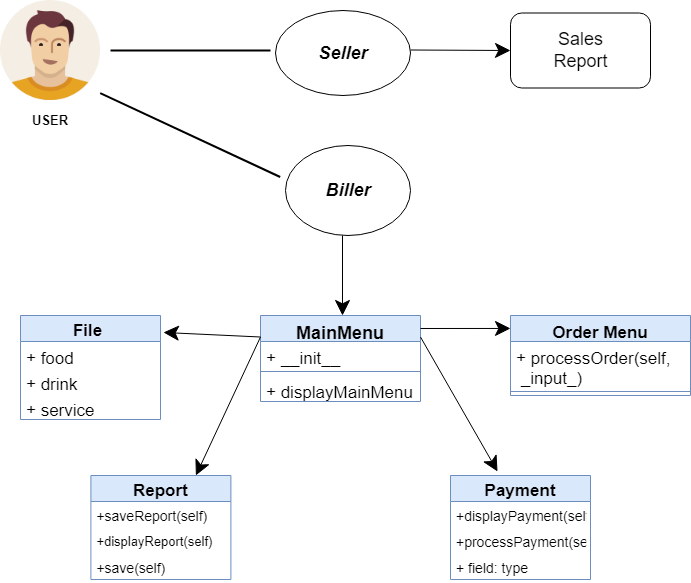

The diagram above was exported from draw.io. Its source (the exported page's mxGraphModel, read from the mxfile embedded in the PNG):
<mxGraphModel dx="869" dy="393" grid="1" gridSize="10" guides="1" tooltips="1" connect="1" arrows="1" fold="1" page="1" pageScale="1" pageWidth="850" pageHeight="1100" background="none" math="0" shadow="0">
  <root>
    <mxCell id="0" />
    <mxCell id="1" parent="0" />
    <mxCell id="aRqJsQ0WYy4CMYuSw8px-7" value="" style="shape=image;html=1;verticalAlign=top;verticalLabelPosition=bottom;labelBackgroundColor=#ffffff;imageAspect=0;aspect=fixed;image=https://cdn1.iconfinder.com/data/icons/user-pictures/100/male3-128.png" vertex="1" parent="1">
      <mxGeometry x="90" y="135" width="100" height="100" as="geometry" />
    </mxCell>
    <mxCell id="aRqJsQ0WYy4CMYuSw8px-12" value="" style="line;strokeWidth=2;html=1;" vertex="1" parent="1">
      <mxGeometry x="200" y="180" width="160" height="10" as="geometry" />
    </mxCell>
    <mxCell id="aRqJsQ0WYy4CMYuSw8px-13" value="&lt;b&gt;&lt;font style=&quot;font-size: 13px;&quot;&gt;USER&lt;/font&gt;&lt;/b&gt;" style="text;html=1;strokeColor=none;fillColor=none;align=center;verticalAlign=middle;whiteSpace=wrap;rounded=0;" vertex="1" parent="1">
      <mxGeometry x="110" y="240" width="60" height="30" as="geometry" />
    </mxCell>
    <mxCell id="aRqJsQ0WYy4CMYuSw8px-15" value="" style="ellipse;whiteSpace=wrap;html=1;fontSize=13;" vertex="1" parent="1">
      <mxGeometry x="365" y="145" width="135" height="85" as="geometry" />
    </mxCell>
    <mxCell id="aRqJsQ0WYy4CMYuSw8px-16" value="&lt;font style=&quot;font-size: 18px;&quot;&gt;&lt;b&gt;&lt;i&gt;Seller&lt;/i&gt;&lt;/b&gt;&lt;/font&gt;" style="text;html=1;strokeColor=none;fillColor=none;align=center;verticalAlign=middle;whiteSpace=wrap;rounded=0;fontSize=13;" vertex="1" parent="1">
      <mxGeometry x="402.5" y="172.5" width="60" height="30" as="geometry" />
    </mxCell>
    <mxCell id="aRqJsQ0WYy4CMYuSw8px-17" value="" style="ellipse;whiteSpace=wrap;html=1;fontSize=18;" vertex="1" parent="1">
      <mxGeometry x="375" y="280" width="125" height="90" as="geometry" />
    </mxCell>
    <mxCell id="aRqJsQ0WYy4CMYuSw8px-19" value="" style="line;strokeWidth=2;html=1;fontSize=18;rotation=25;" vertex="1" parent="1">
      <mxGeometry x="180.4" y="264.52" width="198.59" height="10" as="geometry" />
    </mxCell>
    <mxCell id="aRqJsQ0WYy4CMYuSw8px-20" value="&lt;b&gt;&lt;i&gt;Biller&lt;/i&gt;&lt;/b&gt;" style="text;html=1;strokeColor=none;fillColor=none;align=center;verticalAlign=middle;whiteSpace=wrap;rounded=0;fontSize=18;" vertex="1" parent="1">
      <mxGeometry x="407.5" y="310" width="60" height="30" as="geometry" />
    </mxCell>
    <mxCell id="aRqJsQ0WYy4CMYuSw8px-21" value="" style="endArrow=classic;html=1;rounded=0;fontSize=18;endFill=1;strokeColor=#000000;endSize=13;startSize=31;entryX=0;entryY=0.5;entryDx=0;entryDy=0;" edge="1" parent="1" target="aRqJsQ0WYy4CMYuSw8px-22">
      <mxGeometry width="50" height="50" relative="1" as="geometry">
        <mxPoint x="500" y="184.5" as="sourcePoint" />
        <mxPoint x="590" y="184.5" as="targetPoint" />
      </mxGeometry>
    </mxCell>
    <mxCell id="aRqJsQ0WYy4CMYuSw8px-22" value="" style="rounded=1;whiteSpace=wrap;html=1;fontFamily=Helvetica;fontSize=18;fontColor=default;" vertex="1" parent="1">
      <mxGeometry x="600" y="147.5" width="140" height="75" as="geometry" />
    </mxCell>
    <mxCell id="aRqJsQ0WYy4CMYuSw8px-23" value="Sales Report" style="text;html=1;strokeColor=none;fillColor=none;align=center;verticalAlign=middle;whiteSpace=wrap;rounded=0;fontFamily=Helvetica;fontSize=18;fontColor=default;" vertex="1" parent="1">
      <mxGeometry x="617.5" y="170" width="105" height="30" as="geometry" />
    </mxCell>
    <mxCell id="aRqJsQ0WYy4CMYuSw8px-24" value="" style="endArrow=classic;html=1;rounded=0;labelBackgroundColor=default;strokeColor=#000000;fontFamily=Helvetica;fontSize=18;fontColor=default;startSize=31;endSize=13;shape=connector;entryX=0.45;entryY=0;entryDx=0;entryDy=0;entryPerimeter=0;exitX=0.456;exitY=1;exitDx=0;exitDy=0;exitPerimeter=0;" edge="1" parent="1" source="aRqJsQ0WYy4CMYuSw8px-17">
      <mxGeometry width="50" height="50" relative="1" as="geometry">
        <mxPoint x="430" y="390" as="sourcePoint" />
        <mxPoint x="432" y="450" as="targetPoint" />
        <Array as="points">
          <mxPoint x="432" y="450" />
        </Array>
      </mxGeometry>
    </mxCell>
    <mxCell id="aRqJsQ0WYy4CMYuSw8px-44" value="MainMenu" style="swimlane;fontStyle=1;align=center;verticalAlign=top;childLayout=stackLayout;horizontal=1;startSize=26;horizontalStack=0;resizeParent=1;resizeParentMax=0;resizeLast=0;collapsible=1;marginBottom=0;fontFamily=Helvetica;fontSize=18;fillColor=#dae8fc;strokeColor=#6c8ebf;" vertex="1" parent="1">
      <mxGeometry x="350" y="450" width="160" height="86" as="geometry" />
    </mxCell>
    <mxCell id="aRqJsQ0WYy4CMYuSw8px-49" value="+ __init__" style="text;strokeColor=none;fillColor=none;align=left;verticalAlign=top;spacingLeft=4;spacingRight=4;overflow=hidden;rotatable=0;points=[[0,0.5],[1,0.5]];portConstraint=eastwest;fontFamily=Helvetica;fontSize=17;fontColor=default;" vertex="1" parent="aRqJsQ0WYy4CMYuSw8px-44">
      <mxGeometry y="26" width="160" height="26" as="geometry" />
    </mxCell>
    <mxCell id="aRqJsQ0WYy4CMYuSw8px-46" value="" style="line;strokeWidth=1;fillColor=none;align=left;verticalAlign=middle;spacingTop=-1;spacingLeft=3;spacingRight=3;rotatable=0;labelPosition=right;points=[];portConstraint=eastwest;strokeColor=inherit;fontFamily=Helvetica;fontSize=18;fontColor=default;" vertex="1" parent="aRqJsQ0WYy4CMYuSw8px-44">
      <mxGeometry y="52" width="160" height="8" as="geometry" />
    </mxCell>
    <mxCell id="aRqJsQ0WYy4CMYuSw8px-47" value="+ displayMainMenu" style="text;strokeColor=none;fillColor=none;align=left;verticalAlign=top;spacingLeft=4;spacingRight=4;overflow=hidden;rotatable=0;points=[[0,0.5],[1,0.5]];portConstraint=eastwest;fontFamily=Helvetica;fontSize=17;fontColor=default;" vertex="1" parent="aRqJsQ0WYy4CMYuSw8px-44">
      <mxGeometry y="60" width="160" height="26" as="geometry" />
    </mxCell>
    <mxCell id="aRqJsQ0WYy4CMYuSw8px-52" value="File " style="swimlane;fontStyle=1;childLayout=stackLayout;horizontal=1;startSize=26;horizontalStack=0;resizeParent=1;resizeParentMax=0;resizeLast=0;collapsible=1;marginBottom=0;fontFamily=Helvetica;fontSize=17;fillColor=#dae8fc;strokeColor=#6c8ebf;" vertex="1" parent="1">
      <mxGeometry x="110" y="450" width="140" height="104" as="geometry" />
    </mxCell>
    <mxCell id="aRqJsQ0WYy4CMYuSw8px-53" value="+ food    " style="text;strokeColor=none;fillColor=none;align=left;verticalAlign=top;spacingLeft=4;spacingRight=4;overflow=hidden;rotatable=0;points=[[0,0.5],[1,0.5]];portConstraint=eastwest;fontFamily=Helvetica;fontSize=17;fontColor=default;" vertex="1" parent="aRqJsQ0WYy4CMYuSw8px-52">
      <mxGeometry y="26" width="140" height="26" as="geometry" />
    </mxCell>
    <mxCell id="aRqJsQ0WYy4CMYuSw8px-54" value="+ drink" style="text;strokeColor=none;fillColor=none;align=left;verticalAlign=top;spacingLeft=4;spacingRight=4;overflow=hidden;rotatable=0;points=[[0,0.5],[1,0.5]];portConstraint=eastwest;fontFamily=Helvetica;fontSize=17;fontColor=default;" vertex="1" parent="aRqJsQ0WYy4CMYuSw8px-52">
      <mxGeometry y="52" width="140" height="26" as="geometry" />
    </mxCell>
    <mxCell id="aRqJsQ0WYy4CMYuSw8px-55" value="+ service" style="text;strokeColor=none;fillColor=none;align=left;verticalAlign=top;spacingLeft=4;spacingRight=4;overflow=hidden;rotatable=0;points=[[0,0.5],[1,0.5]];portConstraint=eastwest;fontFamily=Helvetica;fontSize=17;fontColor=default;" vertex="1" parent="aRqJsQ0WYy4CMYuSw8px-52">
      <mxGeometry y="78" width="140" height="26" as="geometry" />
    </mxCell>
    <mxCell id="aRqJsQ0WYy4CMYuSw8px-56" value="" style="endArrow=classic;html=1;rounded=0;labelBackgroundColor=default;strokeColor=#000000;fontFamily=Helvetica;fontSize=17;fontColor=default;startSize=31;endSize=13;shape=connector;exitX=0;exitY=0.25;exitDx=0;exitDy=0;entryX=1.021;entryY=0.163;entryDx=0;entryDy=0;entryPerimeter=0;" edge="1" parent="1" source="aRqJsQ0WYy4CMYuSw8px-44" target="aRqJsQ0WYy4CMYuSw8px-52">
      <mxGeometry width="50" height="50" relative="1" as="geometry">
        <mxPoint x="270" y="517" as="sourcePoint" />
        <mxPoint x="265" y="452" as="targetPoint" />
        <Array as="points" />
      </mxGeometry>
    </mxCell>
    <mxCell id="aRqJsQ0WYy4CMYuSw8px-65" value="Order Menu" style="swimlane;fontStyle=1;align=center;verticalAlign=top;childLayout=stackLayout;horizontal=1;startSize=26;horizontalStack=0;resizeParent=1;resizeParentMax=0;resizeLast=0;collapsible=1;marginBottom=0;fontFamily=Helvetica;fontSize=17;fillColor=#dae8fc;strokeColor=#6c8ebf;" vertex="1" parent="1">
      <mxGeometry x="600" y="450" width="180" height="80" as="geometry" />
    </mxCell>
    <mxCell id="aRqJsQ0WYy4CMYuSw8px-68" value="+ processOrder(self,&#10; _input_)" style="text;strokeColor=none;fillColor=none;align=left;verticalAlign=top;spacingLeft=4;spacingRight=4;overflow=hidden;rotatable=0;points=[[0,0.5],[1,0.5]];portConstraint=eastwest;fontFamily=Helvetica;fontSize=17;fontColor=#000000;" vertex="1" parent="aRqJsQ0WYy4CMYuSw8px-65">
      <mxGeometry y="26" width="180" height="46" as="geometry" />
    </mxCell>
    <mxCell id="aRqJsQ0WYy4CMYuSw8px-67" value="" style="line;strokeWidth=1;fillColor=none;align=left;verticalAlign=middle;spacingTop=-1;spacingLeft=3;spacingRight=3;rotatable=0;labelPosition=right;points=[];portConstraint=eastwest;strokeColor=inherit;fontFamily=Helvetica;fontSize=17;fontColor=default;" vertex="1" parent="aRqJsQ0WYy4CMYuSw8px-65">
      <mxGeometry y="72" width="180" height="8" as="geometry" />
    </mxCell>
    <mxCell id="aRqJsQ0WYy4CMYuSw8px-69" value="" style="endArrow=classic;html=1;rounded=0;labelBackgroundColor=default;strokeColor=#000000;fontFamily=Helvetica;fontSize=17;fontColor=#000000;startSize=31;endSize=13;shape=connector;exitX=1;exitY=0.151;exitDx=0;exitDy=0;exitPerimeter=0;entryX=0;entryY=0.162;entryDx=0;entryDy=0;entryPerimeter=0;" edge="1" parent="1" source="aRqJsQ0WYy4CMYuSw8px-44" target="aRqJsQ0WYy4CMYuSw8px-65">
      <mxGeometry width="50" height="50" relative="1" as="geometry">
        <mxPoint x="590" y="510" as="sourcePoint" />
        <mxPoint x="560" y="463" as="targetPoint" />
        <Array as="points" />
      </mxGeometry>
    </mxCell>
    <mxCell id="aRqJsQ0WYy4CMYuSw8px-70" value="Report" style="swimlane;fontStyle=1;childLayout=stackLayout;horizontal=1;startSize=26;horizontalStack=0;resizeParent=1;resizeParentMax=0;resizeLast=0;collapsible=1;marginBottom=0;fontFamily=Helvetica;fontSize=17;fillColor=#dae8fc;strokeColor=#6c8ebf;" vertex="1" parent="1">
      <mxGeometry x="180.4" y="610" width="140" height="104" as="geometry" />
    </mxCell>
    <mxCell id="aRqJsQ0WYy4CMYuSw8px-71" value="+saveReport(self)" style="text;strokeColor=none;fillColor=none;align=left;verticalAlign=top;spacingLeft=4;spacingRight=4;overflow=hidden;rotatable=0;points=[[0,0.5],[1,0.5]];portConstraint=eastwest;fontFamily=Helvetica;fontSize=14;fontColor=#000000;" vertex="1" parent="aRqJsQ0WYy4CMYuSw8px-70">
      <mxGeometry y="26" width="140" height="26" as="geometry" />
    </mxCell>
    <mxCell id="aRqJsQ0WYy4CMYuSw8px-72" value="+displayReport(self)" style="text;strokeColor=none;fillColor=none;align=left;verticalAlign=top;spacingLeft=4;spacingRight=4;overflow=hidden;rotatable=0;points=[[0,0.5],[1,0.5]];portConstraint=eastwest;fontFamily=Helvetica;fontSize=13;fontColor=#000000;" vertex="1" parent="aRqJsQ0WYy4CMYuSw8px-70">
      <mxGeometry y="52" width="140" height="26" as="geometry" />
    </mxCell>
    <mxCell id="aRqJsQ0WYy4CMYuSw8px-73" value="+save(self)" style="text;strokeColor=none;fillColor=none;align=left;verticalAlign=top;spacingLeft=4;spacingRight=4;overflow=hidden;rotatable=0;points=[[0,0.5],[1,0.5]];portConstraint=eastwest;fontFamily=Helvetica;fontSize=14;fontColor=#000000;" vertex="1" parent="aRqJsQ0WYy4CMYuSw8px-70">
      <mxGeometry y="78" width="140" height="26" as="geometry" />
    </mxCell>
    <mxCell id="aRqJsQ0WYy4CMYuSw8px-74" value="" style="endArrow=classic;html=1;rounded=0;labelBackgroundColor=default;strokeColor=#000000;fontFamily=Helvetica;fontSize=14;fontColor=#000000;startSize=31;endSize=13;shape=connector;entryX=0.75;entryY=0;entryDx=0;entryDy=0;exitX=0;exitY=0.25;exitDx=0;exitDy=0;" edge="1" parent="1" source="aRqJsQ0WYy4CMYuSw8px-44" target="aRqJsQ0WYy4CMYuSw8px-70">
      <mxGeometry width="50" height="50" relative="1" as="geometry">
        <mxPoint x="340" y="530" as="sourcePoint" />
        <mxPoint x="490" y="560" as="targetPoint" />
      </mxGeometry>
    </mxCell>
    <mxCell id="aRqJsQ0WYy4CMYuSw8px-75" value="Payment" style="swimlane;fontStyle=1;childLayout=stackLayout;horizontal=1;startSize=26;horizontalStack=0;resizeParent=1;resizeParentMax=0;resizeLast=0;collapsible=1;marginBottom=0;fontFamily=Helvetica;fontSize=17;fillColor=#dae8fc;strokeColor=#6c8ebf;" vertex="1" parent="1">
      <mxGeometry x="540" y="610" width="140" height="104" as="geometry" />
    </mxCell>
    <mxCell id="aRqJsQ0WYy4CMYuSw8px-76" value="+displayPayment(self)" style="text;strokeColor=none;fillColor=none;align=left;verticalAlign=top;spacingLeft=4;spacingRight=4;overflow=hidden;rotatable=0;points=[[0,0.5],[1,0.5]];portConstraint=eastwest;fontFamily=Helvetica;fontSize=14;fontColor=#000000;" vertex="1" parent="aRqJsQ0WYy4CMYuSw8px-75">
      <mxGeometry y="26" width="140" height="26" as="geometry" />
    </mxCell>
    <mxCell id="aRqJsQ0WYy4CMYuSw8px-77" value="+processPayment(self)" style="text;strokeColor=none;fillColor=none;align=left;verticalAlign=top;spacingLeft=4;spacingRight=4;overflow=hidden;rotatable=0;points=[[0,0.5],[1,0.5]];portConstraint=eastwest;fontFamily=Helvetica;fontSize=14;fontColor=#000000;" vertex="1" parent="aRqJsQ0WYy4CMYuSw8px-75">
      <mxGeometry y="52" width="140" height="26" as="geometry" />
    </mxCell>
    <mxCell id="aRqJsQ0WYy4CMYuSw8px-78" value="+ field: type" style="text;strokeColor=none;fillColor=none;align=left;verticalAlign=top;spacingLeft=4;spacingRight=4;overflow=hidden;rotatable=0;points=[[0,0.5],[1,0.5]];portConstraint=eastwest;fontFamily=Helvetica;fontSize=14;fontColor=#000000;" vertex="1" parent="aRqJsQ0WYy4CMYuSw8px-75">
      <mxGeometry y="78" width="140" height="26" as="geometry" />
    </mxCell>
    <mxCell id="aRqJsQ0WYy4CMYuSw8px-79" value="" style="endArrow=classic;html=1;rounded=0;labelBackgroundColor=default;strokeColor=#000000;fontFamily=Helvetica;fontSize=17;fontColor=#000000;startSize=31;endSize=13;shape=connector;exitX=1;exitY=0.25;exitDx=0;exitDy=0;entryX=0.336;entryY=-0.038;entryDx=0;entryDy=0;entryPerimeter=0;" edge="1" parent="1" source="aRqJsQ0WYy4CMYuSw8px-44" target="aRqJsQ0WYy4CMYuSw8px-75">
      <mxGeometry width="50" height="50" relative="1" as="geometry">
        <mxPoint x="530" y="595" as="sourcePoint" />
        <mxPoint x="580" y="545" as="targetPoint" />
      </mxGeometry>
    </mxCell>
  </root>
</mxGraphModel>